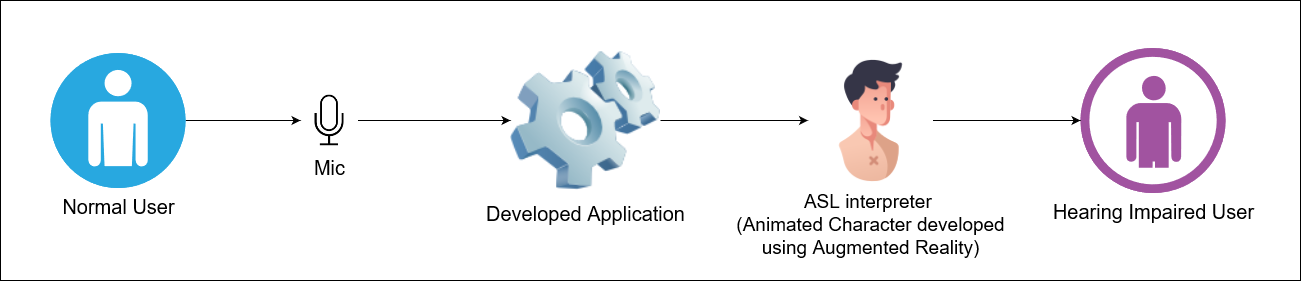

The diagram above was exported from draw.io. Its source (the exported page's mxGraphModel, read from the mxfile embedded in the PNG):
<mxGraphModel dx="1483" dy="806" grid="1" gridSize="10" guides="1" tooltips="1" connect="1" arrows="1" fold="1" page="1" pageScale="1" pageWidth="850" pageHeight="1100" math="0" shadow="0">
  <root>
    <mxCell id="0" />
    <mxCell id="1" parent="0" />
    <mxCell id="R0aJybhhGfoA02Sr0Buo-2" value="" style="rounded=0;whiteSpace=wrap;html=1;" vertex="1" parent="1">
      <mxGeometry x="110" y="60" width="1300" height="280" as="geometry" />
    </mxCell>
    <mxCell id="GfUCT3ThKwNKL6fOmeWq-4" value="&lt;font style=&quot;font-size: 20px&quot;&gt;Hearing Impaired User&lt;/font&gt;" style="verticalLabelPosition=bottom;sketch=0;html=1;fillColor=#A153A0;strokeColor=#ffffff;verticalAlign=top;align=center;points=[[0,0.5,0],[0.125,0.25,0],[0.25,0,0],[0.5,0,0],[0.75,0,0],[0.875,0.25,0],[1,0.5,0],[0.875,0.75,0],[0.75,1,0],[0.5,1,0],[0.125,0.75,0]];pointerEvents=1;shape=mxgraph.cisco_safe.compositeIcon;bgIcon=ellipse;resIcon=mxgraph.cisco_safe.design.user;" parent="1" vertex="1">
      <mxGeometry x="1190" y="107.5" width="145" height="145" as="geometry" />
    </mxCell>
    <mxCell id="GfUCT3ThKwNKL6fOmeWq-5" style="edgeStyle=orthogonalEdgeStyle;rounded=0;orthogonalLoop=1;jettySize=auto;html=1;entryX=0;entryY=0.5;entryDx=0;entryDy=0;" parent="1" source="GfUCT3ThKwNKL6fOmeWq-6" target="GfUCT3ThKwNKL6fOmeWq-12" edge="1">
      <mxGeometry relative="1" as="geometry" />
    </mxCell>
    <mxCell id="GfUCT3ThKwNKL6fOmeWq-6" value="&lt;font style=&quot;font-size: 20px&quot;&gt;Normal User&lt;/font&gt;" style="fillColor=#28A8E0;verticalLabelPosition=bottom;sketch=0;html=1;strokeColor=#ffffff;verticalAlign=top;align=center;points=[[0.145,0.145,0],[0.5,0,0],[0.855,0.145,0],[1,0.5,0],[0.855,0.855,0],[0.5,1,0],[0.145,0.855,0],[0,0.5,0]];pointerEvents=1;shape=mxgraph.cisco_safe.compositeIcon;bgIcon=ellipse;resIcon=mxgraph.cisco_safe.capability.user;" parent="1" vertex="1">
      <mxGeometry x="160" y="112.5" width="135" height="135" as="geometry" />
    </mxCell>
    <mxCell id="GfUCT3ThKwNKL6fOmeWq-7" style="edgeStyle=orthogonalEdgeStyle;rounded=0;orthogonalLoop=1;jettySize=auto;html=1;entryX=0;entryY=0.5;entryDx=0;entryDy=0;" parent="1" source="GfUCT3ThKwNKL6fOmeWq-8" target="GfUCT3ThKwNKL6fOmeWq-10" edge="1">
      <mxGeometry relative="1" as="geometry" />
    </mxCell>
    <mxCell id="GfUCT3ThKwNKL6fOmeWq-8" value="&lt;font style=&quot;font-size: 20px&quot;&gt;Developed Application&lt;/font&gt;" style="image;html=1;image=img/lib/clip_art/computers/Software_128x128.png" parent="1" vertex="1">
      <mxGeometry x="620" y="105" width="150" height="150" as="geometry" />
    </mxCell>
    <mxCell id="GfUCT3ThKwNKL6fOmeWq-9" style="edgeStyle=orthogonalEdgeStyle;rounded=0;orthogonalLoop=1;jettySize=auto;html=1;entryX=0;entryY=0.5;entryDx=0;entryDy=0;entryPerimeter=0;" parent="1" source="GfUCT3ThKwNKL6fOmeWq-10" target="GfUCT3ThKwNKL6fOmeWq-4" edge="1">
      <mxGeometry relative="1" as="geometry">
        <mxPoint x="1130" y="180" as="targetPoint" />
      </mxGeometry>
    </mxCell>
    <mxCell id="GfUCT3ThKwNKL6fOmeWq-10" value="&lt;font style=&quot;font-size: 19px&quot;&gt;ASL interpreter&amp;nbsp;&lt;br&gt;(Animated Character developed&lt;br&gt;using Augmented Reality)&lt;/font&gt;" style="shape=image;html=1;verticalAlign=top;verticalLabelPosition=bottom;labelBackgroundColor=#ffffff;imageAspect=0;aspect=fixed;image=https://cdn3.iconfinder.com/data/icons/fantasy-and-role-play-game-adventure-quest/512/Villager-128.png" parent="1" vertex="1">
      <mxGeometry x="917.5" y="117.5" width="125" height="125" as="geometry" />
    </mxCell>
    <mxCell id="GfUCT3ThKwNKL6fOmeWq-11" style="edgeStyle=orthogonalEdgeStyle;rounded=0;orthogonalLoop=1;jettySize=auto;html=1;" parent="1" source="GfUCT3ThKwNKL6fOmeWq-12" target="GfUCT3ThKwNKL6fOmeWq-8" edge="1">
      <mxGeometry relative="1" as="geometry" />
    </mxCell>
    <mxCell id="GfUCT3ThKwNKL6fOmeWq-12" value="&lt;font style=&quot;font-size: 20px&quot;&gt;Mic&lt;/font&gt;" style="shape=image;html=1;verticalAlign=top;verticalLabelPosition=bottom;labelBackgroundColor=#ffffff;imageAspect=0;aspect=fixed;image=https://cdn4.iconfinder.com/data/icons/ionicons/512/icon-ios7-mic-outline-128.png" parent="1" vertex="1">
      <mxGeometry x="410" y="151.25" width="57.5" height="57.5" as="geometry" />
    </mxCell>
  </root>
</mxGraphModel>